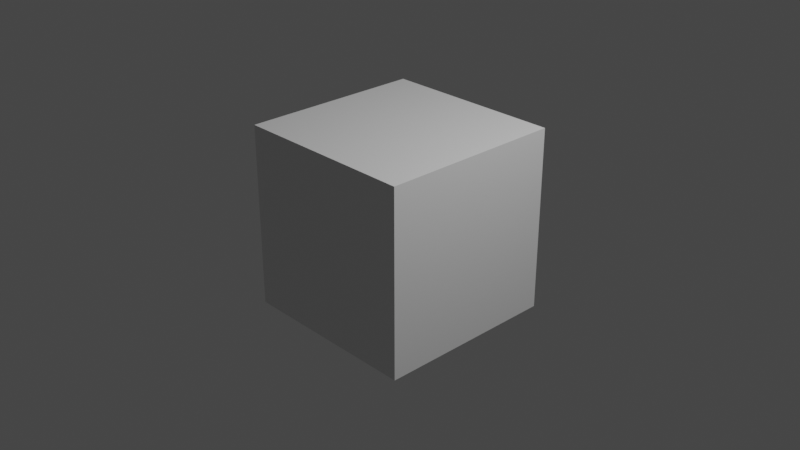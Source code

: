 # Source: base.blend  (saved by Blender 2.80.75; exported with 4.5.12 LTS)
import bpy
from mathutils import Matrix  # noqa: F401  (used for matrix-valued properties, if any)

bpy.ops.wm.read_factory_settings(use_empty=True)
scene = bpy.context.scene
scene.name = 'Scene'

# ---- collections
col_collection = bpy.data.collections.new('Collection'); scene.collection.children.link(col_collection)

# ---- materials (node trees are filled in below, after node groups)
mat_material = bpy.data.materials.new('Material')
mat_material.alpha_threshold = 0.0
mat_material.use_transparent_shadow = False
mat_material.line_color = (0.0, 0.0, 0.0, 1.0)

# ---- material node trees
mat_material.use_nodes = True; mat_material.node_tree.nodes.clear()
_N = mat_material.node_tree.nodes; _L = mat_material.node_tree.links
n0 = _N.new('ShaderNodeOutputMaterial'); n0.name = 'Material Output'; n0.location = (300, 300)
n1 = _N.new('ShaderNodeBsdfPrincipled'); n1.name = 'Principled BSDF'; n1.location = (10, 300)
n1.distribution = 'GGX'
n1.subsurface_method = 'BURLEY'
n1.inputs[2].default_value = 0.4
n1.inputs[3].default_value = 1.45
n1.inputs[27].default_value = (0.0, 0.0, 0.0, 1.0)
n1.inputs[28].default_value = 1.0
_L.new(n1.outputs[0], n0.inputs[0])
n0.is_active_output = True

# ---- world
world_world = bpy.data.worlds.new('World'); scene.world = world_world
world_world.use_nodes = True; world_world.node_tree.nodes.clear()
_N = world_world.node_tree.nodes; _L = world_world.node_tree.links
n0 = _N.new('ShaderNodeOutputWorld'); n0.name = 'World Output'; n0.location = (300, 300)
n1 = _N.new('ShaderNodeBackground'); n1.name = 'Background'; n1.location = (10, 300)
n1.inputs[0].default_value = (0.05088, 0.05088, 0.05088, 1.0)
_L.new(n1.outputs[0], n0.inputs[0])
n0.is_active_output = True
world_world.color = (0.05088, 0.05088, 0.05088)
world_world.use_sun_shadow = False
world_world.sun_shadow_jitter_overblur = 0.0

# ---- cameras
cam_camera = bpy.data.cameras.new('Camera')
cam_camera.clip_end = 100.0
cam_camera.ortho_scale = 7.314

# ---- lights
light_light = bpy.data.lights.new('Light', 'POINT')
light_light.transmission_factor = 0.0
light_light.energy = 1000.0
light_light.shadow_soft_size = 0.1
light_light.shadow_maximum_resolution = 0.006
light_light.use_absolute_resolution = True

# ---- meshes
me_cube = bpy.data.meshes.new('Cube')
me_cube.from_pydata([(1.0, 1.0, 1.0), (1.0, 1.0, -1.0), (1.0, -1.0, 1.0), (1.0, -1.0, -1.0), (-1.0, 1.0, 1.0), (-1.0, 1.0, -1.0), (-1.0, -1.0, 1.0), (-1.0, -1.0, -1.0)], [], [(0, 4, 6, 2), (3, 2, 6, 7), (7, 6, 4, 5), (5, 1, 3, 7), (1, 0, 2, 3), (5, 4, 0, 1)])
_uv = me_cube.uv_layers.new(name='UVMap')
_uv.uv.foreach_set('vector', [0.375, 0.0, 0.625, 0.0, 0.625, 0.25, 0.375, 0.25, 0.375, 0.25, 0.625, 0.25, 0.625, 0.5, 0.375, 0.5, 0.375, 0.5, 0.625, 0.5, 0.625, 0.75, 0.375, 0.75, 0.375, 0.75, 0.625, 0.75, 0.625, 1.0, 0.375, 1.0, 0.125, 0.5, 0.375, 0.5, 0.375, 0.75, 0.125, 0.75, 0.625, 0.5, 0.875, 0.5, 0.875, 0.75, 0.625, 0.75])
me_cube.materials.append(mat_material)
me_cube.use_remesh_preserve_volume = False
me_cube.use_remesh_preserve_attributes = False
me_cube.use_mirror_vertex_groups = False
me_cube.update()

# ---- objects
ob_cube = bpy.data.objects.new('Cube', me_cube)
ob_light = bpy.data.objects.new('Light', light_light)
ob_camera = bpy.data.objects.new('Camera', cam_camera)

# ---- transforms, parenting, visibility, modifiers, constraints
ob_cube.location = (0.0, 0.0, 0.0)
ob_cube.lock_rotations_4d = False
ob_cube.empty_display_type = 'ARROWS'
ob_cube.lineart.crease_threshold = 0.0
ob_light.location = (4.076, 1.005, 5.904)
ob_light.rotation_euler = (0.6503, 0.05522, 1.866)
ob_light.lock_rotations_4d = False
ob_light.empty_display_type = 'ARROWS'
ob_light.color = (0.0, 0.0, 0.0, 0.0)
ob_light.lineart.crease_threshold = 0.0
ob_camera.location = (7.359, -6.926, 4.958)
ob_camera.rotation_euler = (1.109, 0.0, 0.8149)
ob_camera.lock_rotations_4d = False
ob_camera.empty_display_type = 'ARROWS'
ob_camera.color = (0.0, 0.0, 0.0, 0.0)
ob_camera.display_type = 'WIRE'
ob_camera.lineart.crease_threshold = 0.0

# ---- collection membership
col_collection.objects.link(ob_cube)
col_collection.objects.link(ob_light)
col_collection.objects.link(ob_camera)

# ---- scene / render settings (as saved in the file)
scene.camera = ob_camera
scene.frame_start = 1; scene.frame_end = 250; scene.frame_set(1)
scene.render.engine = 'BLENDER_EEVEE_NEXT'
scene.cycles.use_denoising = False
scene.cycles.samples = 128
scene.cycles.sampling_pattern = 'TABULATED_SOBOL'
scene.cycles.use_adaptive_sampling = False
scene.cycles.use_light_tree = False
scene.view_settings.view_transform = 'Filmic'
bpy.context.view_layer.update()
